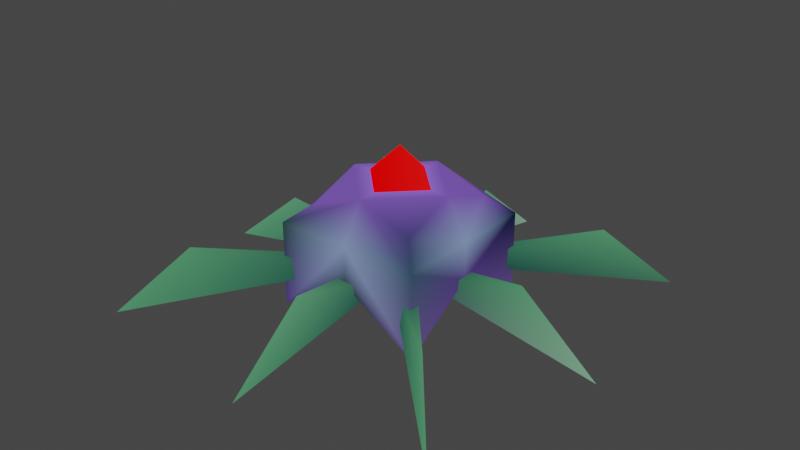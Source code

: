 # Source: jumper.blend  (saved by Blender 2.93.20; exported with 4.5.12 LTS)
import bpy
from mathutils import Matrix  # noqa: F401  (used for matrix-valued properties, if any)

bpy.ops.wm.read_factory_settings(use_empty=True)
scene = bpy.context.scene
scene.name = 'Scene'

# ---- collections
col_collection = bpy.data.collections.new('Collection'); scene.collection.children.link(col_collection)

# ---- materials (node trees are filled in below, after node groups)
mat_vertshade = bpy.data.materials.new('VertShade')
mat_vertshade.alpha_threshold = 0.0
mat_vertshade.use_backface_culling = True
mat_vertshade.use_transparent_shadow = False
mat_vertshade.line_color = (0.0, 0.0, 0.0, 1.0)

# ---- material node trees
mat_vertshade.use_nodes = True; mat_vertshade.node_tree.nodes.clear()
_N = mat_vertshade.node_tree.nodes; _L = mat_vertshade.node_tree.links
n0 = _N.new('ShaderNodeOutputMaterial'); n0.name = 'Material Output'; n0.location = (459, 165)
n1 = _N.new('ShaderNodeAttribute'); n1.name = 'Attribute'; n1.location = (184, 203)
n1.attribute_name = 'Col'
_L.new(n1.outputs[0], n0.inputs[0])
n0.is_active_output = True

# ---- world
world_world = bpy.data.worlds.new('World'); scene.world = world_world
world_world.use_nodes = True; world_world.node_tree.nodes.clear()
_N = world_world.node_tree.nodes; _L = world_world.node_tree.links
n0 = _N.new('ShaderNodeOutputWorld'); n0.name = 'World Output'; n0.location = (300, 300)
n1 = _N.new('ShaderNodeBackground'); n1.name = 'Background'; n1.location = (10, 300)
n1.inputs[0].default_value = (0.05088, 0.05088, 0.05088, 1.0)
_L.new(n1.outputs[0], n0.inputs[0])
n0.is_active_output = True
world_world.color = (0.05088, 0.05088, 0.05088)
world_world.use_sun_shadow = False
world_world.sun_shadow_jitter_overblur = 0.0

# ---- meshes
me_cube = bpy.data.meshes.new('Cube')
me_cube.from_pydata([(1.0, -1.0, -0.199), (0.7235, -0.7235, 1.168), (1.0, -1.0, 0.9262), (-1.0, -1.0, -0.199), (-0.7235, -0.7235, 1.168), (0.0, -1.0, 0.4262), (0.0, -0.7235, 1.426), (-1.0, -1.0, 0.9262), (0.0, -1.0, 0.9262), (0.0, -0.4962, 1.41), (1.0, 1.0, -0.199), (0.7235, 0.7235, 1.168), (1.0, 0.0, 0.4262), (0.7235, 0.0, 1.426), (1.0, 1.0, 0.9262), (1.0, 0.0, 0.9262), (0.4962, 0.0, 1.41), (-1.0, 1.0, -0.199), (-0.7235, 0.7235, 1.168), (0.0, 1.0, 0.4262), (0.0, 0.7235, 1.426), (-1.0, 0.0, 0.4262), (-0.7235, 0.0, 1.426), (-1.0, 1.0, 0.9262), (0.0, 1.0, 0.9262), (-1.0, 0.0, 0.9262), (0.0, 0.4962, 1.41), (-0.4962, 0.0, 1.41), (0.0, 0.0, 1.88), (0.0, 0.0, 1.442), (2.435, -2.505, -0.1912), (0.421, -0.421, 0.3483), (1.795, -1.795, 0.6391), (0.2105, -0.421, 0.3483), (0.421, -0.21, 0.3483), (-2.435, -2.505, -0.1912), (-0.421, -0.421, 0.3483), (-7.04e-09, -2.841, -0.2367), (-5.407e-09, -0.421, 0.3483), (-1.795, -1.795, 0.6391), (-7.04e-09, -1.795, 0.6391), (-0.2105, -0.421, 0.3483), (-0.421, -0.21, 0.3483), (2.435, 2.505, -0.1912), (0.421, 0.421, 0.3483), (2.841, 1.632e-08, -0.2367), (0.421, 1.441e-08, 0.3483), (1.795, 1.795, 0.6391), (1.795, 1.632e-08, 0.6391), (0.2105, 0.421, 0.3483), (0.421, 0.21, 0.3483), (-2.435, 2.505, -0.1912), (-0.421, 0.421, 0.3483), (-7.04e-09, 2.841, -0.2367), (-5.407e-09, 0.421, 0.3483), (-2.841, 1.632e-08, -0.2367), (-0.421, 1.441e-08, 0.3483), (-1.795, 1.795, 0.6391), (-7.04e-09, 1.795, 0.6391), (-1.795, 1.632e-08, 0.6391), (-0.2105, 0.421, 0.3483), (-0.421, 0.21, 0.3483)], [], [(15, 1, 2), (2, 6, 8), (0, 8, 5), (12, 2, 0), (13, 6, 1), (16, 28, 9), (25, 4, 22), (7, 6, 4), (3, 8, 7), (21, 7, 25), (22, 6, 29), (27, 9, 28), (15, 11, 13), (14, 20, 11), (10, 24, 14), (12, 14, 15), (13, 20, 29), (16, 26, 28), (25, 18, 23), (23, 20, 24), (17, 24, 19), (21, 23, 17), (22, 20, 18), (27, 28, 26), (34, 31, 32), (33, 38, 40), (45, 48, 34), (30, 32, 33), (40, 37, 33), (32, 31, 33), (32, 30, 34), (48, 46, 34), (42, 39, 36), (41, 40, 38), (55, 42, 59), (35, 41, 39), (40, 41, 37), (39, 41, 36), (39, 42, 35), (59, 42, 56), (50, 47, 44), (49, 58, 54), (45, 50, 48), (43, 49, 47), (58, 49, 53), (47, 49, 44), (47, 50, 43), (48, 50, 46), (61, 52, 57), (60, 54, 58), (55, 59, 61), (51, 57, 60), (58, 53, 60), (57, 52, 60), (57, 51, 61), (59, 56, 61), (15, 13, 1), (2, 1, 6), (0, 2, 8), (12, 15, 2), (13, 29, 6), (25, 7, 4), (7, 8, 6), (3, 5, 8), (21, 3, 7), (22, 4, 6), (15, 14, 11), (14, 24, 20), (10, 19, 24), (12, 10, 14), (13, 11, 20), (25, 22, 18), (23, 18, 20), (17, 23, 24), (21, 25, 23), (22, 29, 20)])
_uv = me_cube.uv_layers.new(name='UVMap')
_uv.uv.foreach_set('vector', [0.5, 0.625, 0.625, 0.75, 0.5, 0.75, 0.5, 0.75, 0.625, 0.875, 0.5, 0.875, 0.375, 0.75, 0.5, 0.875, 0.375, 0.875, 0.375, 0.625, 0.5, 0.75, 0.375, 0.75, 0.625, 0.625, 0.625, 0.875, 0.625, 0.75, 0.625, 0.625, 0.75, 0.625, 0.75, 0.75, 0.5, 0.625, 0.625, 0.75, 0.625, 0.625, 0.5, 0.75, 0.625, 0.875, 0.625, 0.75, 0.375, 0.75, 0.5, 0.875, 0.5, 0.75, 0.375, 0.625, 0.5, 0.75, 0.5, 0.625, 0.625, 0.625, 0.625, 0.875, 0.0, 0.0, 0.625, 0.625, 0.75, 0.75, 0.75, 0.625, 0.5, 0.625, 0.625, 0.75, 0.625, 0.625, 0.5, 0.75, 0.625, 0.875, 0.625, 0.75, 0.375, 0.75, 0.5, 0.875, 0.5, 0.75, 0.375, 0.625, 0.5, 0.75, 0.5, 0.625, 0.625, 0.625, 0.625, 0.875, 0.0, 0.0, 0.625, 0.625, 0.75, 0.75, 0.75, 0.625, 0.5, 0.625, 0.625, 0.75, 0.5, 0.75, 0.5, 0.75, 0.625, 0.875, 0.5, 0.875, 0.375, 0.75, 0.5, 0.875, 0.375, 0.875, 0.375, 0.625, 0.5, 0.75, 0.375, 0.75, 0.625, 0.625, 0.625, 0.875, 0.625, 0.75, 0.625, 0.625, 0.75, 0.625, 0.75, 0.75, 0.625, 0.6873, 0.625, 0.75, 0.5, 0.75, 0.625, 0.8125, 0.625, 0.875, 0.5, 0.875, 0.0, 0.0, 0.5, 0.625, 0.5, 0.6873, 0.0, 0.0, 0.5, 0.75, 0.5, 0.8125, 0.5, 0.875, 0.0, 0.0, 0.5, 0.8125, 0.5, 0.75, 0.625, 0.75, 0.5, 0.8125, 0.5, 0.75, 0.0, 0.0, 0.5, 0.6873, 0.5, 0.625, 0.625, 0.625, 0.5, 0.6873, 0.625, 0.6873, 0.5, 0.75, 0.625, 0.75, 0.625, 0.8125, 0.5, 0.875, 0.625, 0.875, 0.0, 0.0, 0.5, 0.6873, 0.5, 0.625, 0.0, 0.0, 0.5, 0.8125, 0.5, 0.75, 0.5, 0.875, 0.5, 0.8125, 0.0, 0.0, 0.5, 0.75, 0.5, 0.8125, 0.625, 0.75, 0.5, 0.75, 0.5, 0.6873, 0.0, 0.0, 0.5, 0.625, 0.5, 0.6873, 0.625, 0.625, 0.625, 0.6873, 0.5, 0.75, 0.625, 0.75, 0.625, 0.8125, 0.5, 0.875, 0.625, 0.875, 0.0, 0.0, 0.5, 0.6873, 0.5, 0.625, 0.0, 0.0, 0.5, 0.8125, 0.5, 0.75, 0.5, 0.875, 0.5, 0.8125, 0.0, 0.0, 0.5, 0.75, 0.5, 0.8125, 0.625, 0.75, 0.5, 0.75, 0.5, 0.6873, 0.0, 0.0, 0.5, 0.625, 0.5, 0.6873, 0.625, 0.625, 0.625, 0.6873, 0.625, 0.75, 0.5, 0.75, 0.625, 0.8125, 0.625, 0.875, 0.5, 0.875, 0.0, 0.0, 0.5, 0.625, 0.5, 0.6873, 0.0, 0.0, 0.5, 0.75, 0.5, 0.8125, 0.5, 0.875, 0.0, 0.0, 0.5, 0.8125, 0.5, 0.75, 0.625, 0.75, 0.5, 0.8125, 0.5, 0.75, 0.0, 0.0, 0.5, 0.6873, 0.5, 0.625, 0.625, 0.625, 0.5, 0.6873, 0.5, 0.625, 0.625, 0.625, 0.625, 0.75, 0.5, 0.75, 0.625, 0.75, 0.625, 0.875, 0.375, 0.75, 0.5, 0.75, 0.5, 0.875, 0.375, 0.625, 0.5, 0.625, 0.5, 0.75, 0.625, 0.625, 0.0, 0.0, 0.625, 0.875, 0.5, 0.625, 0.5, 0.75, 0.625, 0.75, 0.5, 0.75, 0.5, 0.875, 0.625, 0.875, 0.375, 0.75, 0.375, 0.875, 0.5, 0.875, 0.375, 0.625, 0.375, 0.75, 0.5, 0.75, 0.625, 0.625, 0.625, 0.75, 0.625, 0.875, 0.5, 0.625, 0.5, 0.75, 0.625, 0.75, 0.5, 0.75, 0.5, 0.875, 0.625, 0.875, 0.375, 0.75, 0.375, 0.875, 0.5, 0.875, 0.375, 0.625, 0.375, 0.75, 0.5, 0.75, 0.625, 0.625, 0.625, 0.75, 0.625, 0.875, 0.5, 0.625, 0.625, 0.625, 0.625, 0.75, 0.5, 0.75, 0.625, 0.75, 0.625, 0.875, 0.375, 0.75, 0.5, 0.75, 0.5, 0.875, 0.375, 0.625, 0.5, 0.625, 0.5, 0.75, 0.625, 0.625, 0.0, 0.0, 0.625, 0.875])
_ca = me_cube.color_attributes.new('Col', 'BYTE_COLOR', 'CORNER')
_ca.data.foreach_set('color', [0.1651, 0.2307, 0.4072, 1.0, 0.03955, 0.0382, 0.1248, 1.0, 0.02732, 0.05781, 0.09084, 1.0, 0.02732, 0.05781, 0.09084, 1.0, 0.1356, 0.06848, 0.3663, 1.0, 0.1651, 0.2307, 0.4072, 1.0, 0.08228, 0.05613, 0.1714, 1.0, 0.1651, 0.2307, 0.4072, 1.0, 0.01096, 0.02519, 0.02315, 1.0, 0.05613, 0.02956, 0.147, 1.0, 0.02732, 0.05781, 0.09084, 1.0, 0.08228, 0.05613, 0.1714, 1.0, 0.1384, 0.07036, 0.3763, 1.0, 0.1356, 0.06848, 0.3663, 1.0, 0.03955, 0.0382, 0.1248, 1.0, 1.0, 0.006049, 0.006049, 1.0, 1.0, 0.003035, 0.003035, 1.0, 1.0, 0.0, 0.0, 1.0, 0.1651, 0.2307, 0.4072, 1.0, 0.1356, 0.06848, 0.3663, 1.0, 0.1356, 0.06848, 0.3663, 1.0, 0.01521, 0.04092, 0.0319, 1.0, 0.1356, 0.06848, 0.3663, 1.0, 0.1356, 0.06848, 0.3663, 1.0, 0.05613, 0.02956, 0.147, 1.0, 0.1651, 0.2307, 0.4072, 1.0, 0.01521, 0.04092, 0.0319, 1.0, 0.05613, 0.02956, 0.147, 1.0, 0.01521, 0.04092, 0.0319, 1.0, 0.1651, 0.2307, 0.4072, 1.0, 0.1356, 0.06848, 0.3663, 1.0, 0.1356, 0.06848, 0.3663, 1.0, 0.3515, 0.1714, 1.0, 1.0, 1.0, 0.0, 0.0, 1.0, 1.0, 0.0, 0.0, 1.0, 1.0, 0.003035, 0.003035, 1.0, 0.1651, 0.2307, 0.4072, 1.0, 0.1356, 0.06848, 0.3663, 1.0, 0.1384, 0.07036, 0.3763, 1.0, 0.002125, 0.006995, 0.02416, 1.0, 0.1356, 0.06848, 0.3663, 1.0, 0.1356, 0.06848, 0.3663, 1.0, 0.07619, 0.04817, 0.1651, 1.0, 0.2122, 0.2747, 0.4397, 1.0, 0.002125, 0.006995, 0.02416, 1.0, 0.05613, 0.02956, 0.147, 1.0, 0.002125, 0.006995, 0.02416, 1.0, 0.1651, 0.2307, 0.4072, 1.0, 0.1384, 0.07036, 0.3763, 1.0, 0.1356, 0.06848, 0.3663, 1.0, 0.3515, 0.1714, 1.0, 1.0, 1.0, 0.006049, 0.006049, 1.0, 1.0, 0.006049, 0.006049, 1.0, 1.0, 0.003035, 0.003035, 1.0, 0.1651, 0.2307, 0.4072, 1.0, 0.1248, 0.0648, 0.3372, 1.0, 0.002125, 0.02732, 0.0382, 1.0, 0.002125, 0.02732, 0.0382, 1.0, 0.1356, 0.06848, 0.3663, 1.0, 0.2122, 0.2747, 0.4397, 1.0, 0.05951, 0.0331, 0.15, 1.0, 0.2122, 0.2747, 0.4397, 1.0, 0.05781, 0.03071, 0.147, 1.0, 0.05613, 0.02956, 0.147, 1.0, 0.002125, 0.02732, 0.0382, 1.0, 0.05951, 0.0331, 0.15, 1.0, 0.1356, 0.06848, 0.3663, 1.0, 0.1356, 0.06848, 0.3663, 1.0, 0.1248, 0.0648, 0.3372, 1.0, 1.0, 0.0, 0.0, 1.0, 1.0, 0.003035, 0.003035, 1.0, 1.0, 0.006049, 0.006049, 1.0, 0.005182, 0.02843, 0.03955, 1.0, 0.0, 0.02624, 0.03689, 1.0, 0.0648, 0.2346, 0.1119, 1.0, 0.0, 0.02624, 0.03689, 1.0, 0.0, 0.02624, 0.03689, 1.0, 0.07819, 0.2502, 0.1248, 1.0, 0.162, 0.3185, 0.2086, 1.0, 0.0648, 0.2346, 0.1119, 1.0, 0.005182, 0.02843, 0.03955, 1.0, 0.0648, 0.2346, 0.1119, 1.0, 0.0648, 0.2346, 0.1119, 1.0, 0.0, 0.02624, 0.03689, 1.0, 0.07819, 0.2502, 0.1248, 1.0, 0.0648, 0.2346, 0.1119, 1.0, 0.0, 0.02624, 0.03689, 1.0, 0.0648, 0.2346, 0.1119, 1.0, 0.0, 0.02624, 0.03689, 1.0, 0.0, 0.02624, 0.03689, 1.0, 0.0648, 0.2346, 0.1119, 1.0, 0.0648, 0.2346, 0.1119, 1.0, 0.005182, 0.02843, 0.03955, 1.0, 0.0648, 0.2346, 0.1119, 1.0, 0.0009106, 0.02624, 0.03689, 1.0, 0.005182, 0.02843, 0.03955, 1.0, 0.0, 0.02624, 0.03689, 1.0, 0.06301, 0.227, 0.107, 1.0, 0.008023, 0.0319, 0.04374, 1.0, 0.0, 0.02624, 0.03689, 1.0, 0.07819, 0.2502, 0.1248, 1.0, 0.0, 0.02624, 0.03689, 1.0, 0.06663, 0.2384, 0.1144, 1.0, 0.0, 0.02624, 0.03689, 1.0, 0.07421, 0.2462, 0.1221, 1.0, 0.0648, 0.2346, 0.1119, 1.0, 0.0, 0.02624, 0.03689, 1.0, 0.06301, 0.227, 0.107, 1.0, 0.07819, 0.2502, 0.1248, 1.0, 0.0, 0.02624, 0.03689, 1.0, 0.0648, 0.2346, 0.1119, 1.0, 0.06301, 0.227, 0.107, 1.0, 0.0, 0.02624, 0.03689, 1.0, 0.008023, 0.0319, 0.04374, 1.0, 0.06301, 0.227, 0.107, 1.0, 0.0, 0.02624, 0.03689, 1.0, 0.0648, 0.2346, 0.1119, 1.0, 0.07421, 0.2462, 0.1221, 1.0, 0.0, 0.02624, 0.03689, 1.0, 0.006049, 0.02956, 0.04092, 1.0, 0.0, 0.02624, 0.03689, 1.0, 0.0648, 0.2346, 0.1119, 1.0, 0.002125, 0.0356, 0.04971, 1.0, 0.0006071, 0.02624, 0.03689, 1.0, 0.0648, 0.2346, 0.1119, 1.0, 0.01161, 0.0356, 0.04667, 1.0, 0.162, 0.3185, 0.2086, 1.0, 0.0, 0.02624, 0.03689, 1.0, 0.0648, 0.2346, 0.1119, 1.0, 0.03955, 0.1274, 0.07421, 1.0, 0.0006071, 0.02624, 0.03689, 1.0, 0.0648, 0.2346, 0.1119, 1.0, 0.0648, 0.2346, 0.1119, 1.0, 0.0006071, 0.02624, 0.03689, 1.0, 0.159, 0.2961, 0.2016, 1.0, 0.0648, 0.2346, 0.1119, 1.0, 0.0006071, 0.02624, 0.03689, 1.0, 0.002125, 0.0356, 0.04971, 1.0, 0.0648, 0.2346, 0.1119, 1.0, 0.0, 0.02624, 0.03689, 1.0, 0.03955, 0.1274, 0.07421, 1.0, 0.0648, 0.2346, 0.1119, 1.0, 0.0, 0.02624, 0.03689, 1.0, 0.0009106, 0.02624, 0.03689, 1.0, 0.0, 0.02624, 0.03689, 1.0, 0.0003035, 0.02624, 0.03689, 1.0, 0.0648, 0.2346, 0.1119, 1.0, 0.0, 0.02624, 0.03689, 1.0, 0.01161, 0.0356, 0.04667, 1.0, 0.0648, 0.2346, 0.1119, 1.0, 0.06663, 0.2384, 0.1144, 1.0, 0.07421, 0.2462, 0.1221, 1.0, 0.0, 0.02624, 0.03689, 1.0, 0.07619, 0.2423, 0.1221, 1.0, 0.0648, 0.2346, 0.1119, 1.0, 0.0, 0.02624, 0.03689, 1.0, 0.0648, 0.2346, 0.1119, 1.0, 0.159, 0.2961, 0.2016, 1.0, 0.0, 0.02624, 0.03689, 1.0, 0.0648, 0.2346, 0.1119, 1.0, 0.0003035, 0.02624, 0.03689, 1.0, 0.0, 0.02624, 0.03689, 1.0, 0.0648, 0.2346, 0.1119, 1.0, 0.07619, 0.2423, 0.1221, 1.0, 0.0, 0.02624, 0.03689, 1.0, 0.07421, 0.2462, 0.1221, 1.0, 0.006049, 0.02956, 0.04092, 1.0, 0.0, 0.02624, 0.03689, 1.0, 0.1651, 0.2307, 0.4072, 1.0, 0.1384, 0.07036, 0.3763, 1.0, 0.03955, 0.0382, 0.1248, 1.0, 0.02732, 0.05781, 0.09084, 1.0, 0.03955, 0.0382, 0.1248, 1.0, 0.1356, 0.06848, 0.3663, 1.0, 0.08228, 0.05613, 0.1714, 1.0, 0.02732, 0.05781, 0.09084, 1.0, 0.1651, 0.2307, 0.4072, 1.0, 0.05613, 0.02956, 0.147, 1.0, 0.1651, 0.2307, 0.4072, 1.0, 0.02732, 0.05781, 0.09084, 1.0, 0.1384, 0.07036, 0.3763, 1.0, 0.3515, 0.1714, 1.0, 1.0, 0.1356, 0.06848, 0.3663, 1.0, 0.1651, 0.2307, 0.4072, 1.0, 0.01521, 0.04092, 0.0319, 1.0, 0.1356, 0.06848, 0.3663, 1.0, 0.01521, 0.04092, 0.0319, 1.0, 0.1651, 0.2307, 0.4072, 1.0, 0.1356, 0.06848, 0.3663, 1.0, 0.05613, 0.02956, 0.147, 1.0, 0.01096, 0.02519, 0.02315, 1.0, 0.1651, 0.2307, 0.4072, 1.0, 0.05613, 0.02956, 0.147, 1.0, 0.05613, 0.02956, 0.147, 1.0, 0.01521, 0.04092, 0.0319, 1.0, 0.1356, 0.06848, 0.3663, 1.0, 0.1356, 0.06848, 0.3663, 1.0, 0.1356, 0.06848, 0.3663, 1.0, 0.1651, 0.2307, 0.4072, 1.0, 0.002125, 0.006995, 0.02416, 1.0, 0.1356, 0.06848, 0.3663, 1.0, 0.002125, 0.006995, 0.02416, 1.0, 0.2122, 0.2747, 0.4397, 1.0, 0.1356, 0.06848, 0.3663, 1.0, 0.07619, 0.04817, 0.1651, 1.0, 0.05781, 0.03071, 0.147, 1.0, 0.2122, 0.2747, 0.4397, 1.0, 0.05613, 0.02956, 0.147, 1.0, 0.07619, 0.04817, 0.1651, 1.0, 0.002125, 0.006995, 0.02416, 1.0, 0.1384, 0.07036, 0.3763, 1.0, 0.1356, 0.06848, 0.3663, 1.0, 0.1356, 0.06848, 0.3663, 1.0, 0.1651, 0.2307, 0.4072, 1.0, 0.1356, 0.06848, 0.3663, 1.0, 0.1248, 0.0648, 0.3372, 1.0, 0.002125, 0.02732, 0.0382, 1.0, 0.1248, 0.0648, 0.3372, 1.0, 0.1356, 0.06848, 0.3663, 1.0, 0.05951, 0.0331, 0.15, 1.0, 0.002125, 0.02732, 0.0382, 1.0, 0.2122, 0.2747, 0.4397, 1.0, 0.05613, 0.02956, 0.147, 1.0, 0.1651, 0.2307, 0.4072, 1.0, 0.002125, 0.02732, 0.0382, 1.0, 0.1356, 0.06848, 0.3663, 1.0, 0.3515, 0.1714, 1.0, 1.0, 0.1356, 0.06848, 0.3663, 1.0])
me_cube.materials.append(mat_vertshade)
me_cube.use_remesh_fix_poles = True
me_cube.use_remesh_preserve_attributes = False
me_cube.use_paint_bone_selection = False
me_cube.use_paint_mask = True
me_cube.update()

# ---- objects
ob_jumper = bpy.data.objects.new('jumper', me_cube)

# ---- transforms, parenting, visibility, modifiers, constraints
ob_jumper.location = (0.0, 0.0, 0.5748)

# ---- collection membership
col_collection.objects.link(ob_jumper)

# ---- scene / render settings (as saved in the file)
scene.frame_start = 1; scene.frame_end = 250; scene.frame_set(1)
scene.render.engine = 'BLENDER_EEVEE_NEXT'
scene.cycles.use_denoising = False
scene.cycles.samples = 128
scene.cycles.sampling_pattern = 'TABULATED_SOBOL'
scene.cycles.use_adaptive_sampling = False
scene.cycles.use_light_tree = False
scene.view_settings.view_transform = 'Filmic'
bpy.context.view_layer.update()

# ---- added for rendering (the .blend has no active camera and no usable light): camera, sun
cam_auto = bpy.data.cameras.new('AutoCamera')
cam_auto.lens = 50.0
cam_auto.sensor_width = 36.0
cam_auto.clip_end = 1000.0
ob_auto_camera = bpy.data.objects.new('AutoCamera', cam_auto)
scene.collection.objects.link(ob_auto_camera)
ob_auto_camera.location = (7.68781, -9.22537, 7.54664)
ob_auto_camera.rotation_euler = (1.09748, -7.21219e-08, 0.694738)
scene.camera = ob_auto_camera
light_auto_sun = bpy.data.lights.new('AutoSun', 'SUN')
light_auto_sun.energy = 3.0
light_auto_sun.angle = 0.0523599
ob_auto_sun = bpy.data.objects.new('AutoSun', light_auto_sun)
scene.collection.objects.link(ob_auto_sun)
ob_auto_sun.rotation_euler = (0.872665, 0.174533, 0.523599)
bpy.context.view_layer.update()

